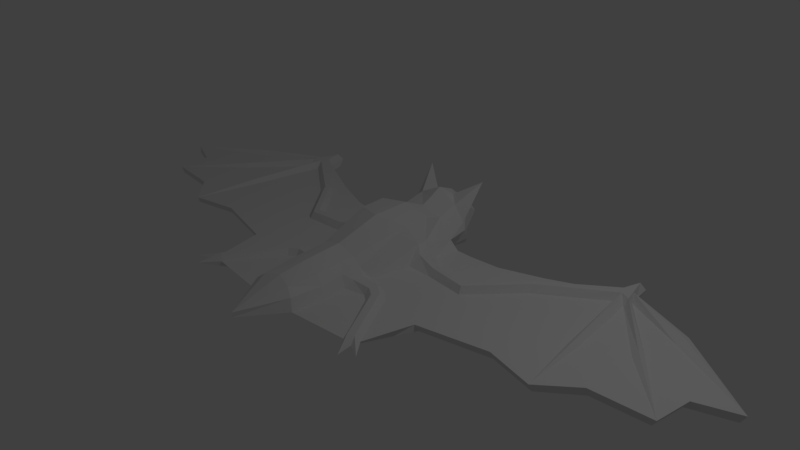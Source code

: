 # Source: nicebat.blend  (saved by Blender 2.78.0; exported with 4.5.12 LTS)
import bpy
from mathutils import Matrix  # noqa: F401  (used for matrix-valued properties, if any)

bpy.ops.wm.read_factory_settings(use_empty=True)
scene = bpy.context.scene
scene.name = 'Scene'

# ---- collections
col_collection_1 = bpy.data.collections.new('Collection 1'); scene.collection.children.link(col_collection_1)

# ---- materials (node trees are filled in below, after node groups)
mat_material = bpy.data.materials.new('Material')
mat_material.alpha_threshold = 0.0
mat_material.use_transparent_shadow = False
mat_material.roughness = 0.5
mat_material.line_color = (0.0, 0.0, 0.0, 1.0)

# ---- material node trees

# ---- world
world_world = bpy.data.worlds.new('World'); scene.world = world_world
world_world.color = (0.05088, 0.05088, 0.05088)
world_world.use_sun_shadow = False
world_world.sun_shadow_jitter_overblur = 0.0
world_world.cycles.sampling_method = 'MANUAL'

# ---- cameras
cam_camera = bpy.data.cameras.new('Camera')
cam_camera.clip_end = 100.0
cam_camera.lens = 35.0
cam_camera.sensor_width = 32.0
cam_camera.sensor_height = 18.0
cam_camera.ortho_scale = 7.314
cam_camera.dof.focus_distance = 0.0
cam_camera.dof.aperture_fstop = 128.0

# ---- lights
light_lamp = bpy.data.lights.new('Lamp', 'POINT')
light_lamp.transmission_factor = 0.0
light_lamp.cutoff_distance = 30.0
light_lamp.energy = 100.0
light_lamp.shadow_buffer_clip_start = 1.001
light_lamp.shadow_soft_size = 0.1
light_lamp.shadow_maximum_resolution = 0.006
light_lamp.use_absolute_resolution = True

# ---- meshes
me_cube = bpy.data.meshes.new('Cube')
me_cube.from_pydata([(0.3737, -1.201, -0.1413), (1.16, -1.365, -0.1413), (0.0, 0.9049, -0.2455), (0.384, -1.529, -0.05101), (0.4069, -1.045, -0.05101), (4.329, -0.1699, -0.05101), (0.0, 1.18, -0.2761), (4.894, 0.5258, -0.05101), (2.726, 1.606, -0.05101), (3.799, 1.328, -0.05101), (2.939, 1.623, -0.05101), (2.817, 1.925, -0.05101), (2.904, 1.877, -0.05101), (3.123, -0.6121, -0.05101), (1.893, 1.212, -0.05101), (0.9103, 0.9617, -0.05101), (1.377, -1.346, -0.05101), (1.538, -0.6803, -0.05101), (1.322, 1.001, -0.05101), (3.558, -0.2342, -0.05101), (2.476, -0.4638, -0.05101), (4.389, 0.3326, -0.05101), (0.0, -2.096, -0.05101), (1.21, -1.444, -0.05101), (1.363, -1.475, -0.05101), (1.395, -1.688, -0.05101), (1.561, -1.57, -0.05101), (4.278, -0.1603, -0.1413), (2.676, 1.518, -0.1413), (4.843, 0.4967, -0.1413), (3.741, 1.265, -0.1413), (2.888, 1.533, -0.1413), (2.766, 1.819, -0.1413), (2.862, 1.872, -0.1413), (3.147, -0.5795, -0.1413), (1.917, 1.146, -0.1413), (0.9341, 0.9087, -0.1413), (1.296, -1.285, -0.1413), (1.562, -0.6433, -0.1413), (1.346, 0.9463, -0.1413), (3.582, -0.2217, -0.1413), (2.499, -0.4358, -0.1413), (4.339, 0.3141, -0.1413), (0.0, -1.514, -0.1413), (0.5544, 0.9265, -0.1413), (1.318, -1.377, 0.01269), (1.239, -1.426, 0.01269), (0.6817, -0.6066, 0.02946), (0.7131, -0.4886, 0.02952), (0.6651, -0.6694, -0.05101), (0.7298, -0.4257, -0.05101), (0.7596, -0.733, -0.05101), (0.8661, -0.608, 0.02621), (0.9105, -0.5561, -0.05101), (0.8043, -0.6806, 0.02616), (0.8742, 0.4276, -0.05101), (1.4, 0.3901, -0.05101), (0.8832, 0.2073, -0.05101), (1.943, 0.9884, -0.05101), (2.778, 1.371, -0.05101), (1.43, 0.1588, -0.05101), (2.969, 1.486, -0.05101), (1.985, 0.7974, -0.05101), (2.931, 1.357, -0.05101), (2.945, 0.2947, -0.05101), (2.368, 0.1945, -0.05101), (3.657, 0.6767, -0.05101), (3.304, 0.4104, -0.05101), (3.791, 1.101, -0.05101), (3.726, 0.8414, -0.05101), (3.065, 0.32, -0.05101), (3.324, 0.2731, -0.1413), (3.705, 1.033, -0.1413), (3.594, 0.8535, -0.1413), (3.48, 0.6482, -0.1413), (3.574, 0.5601, -0.05101), (3.795, 1.215, 0.001528), (2.908, 1.582, 0.04192), (2.768, 1.59, 0.04192), (2.841, 1.835, 0.04192), (1.408, 0.3111, 0.04192), (1.416, 0.2127, 0.04192), (3.005, 0.3073, 0.001528), (3.615, 0.6184, 0.001528), (2.82, 1.473, 0.04192), (2.95, 1.421, 0.04192), (1.958, 0.9511, 0.04192), (0.8852, 0.3471, 0.04192), (0.8832, 0.272, 0.04192), (1.987, 0.8821, 0.04192), (0.6601, 0.9608, -0.05101), (0.4169, -0.4793, 0.03068), (0.4032, -0.6143, 0.03063), (0.4294, -0.3551, -0.05101), (0.3907, -0.7381, -0.05101), (0.5527, 0.1868, -0.03437), (0.6005, 0.4456, 0.09339), (0.6317, 0.5736, -0.03437), (0.5777, 0.3352, 0.09324), (0.3305, -1.496, 0.1043), (0.3471, -1.045, 0.09122), (0.4367, 0.9069, -0.2028), (0.0, -2.096, 0.01379), (0.5283, 0.9608, 0.06086), (0.3589, -0.4613, 0.121), (0.3316, -0.7253, 0.1223), (0.4955, 0.3969, 0.1868), (0.5184, 0.5037, 0.1897), (0.2238, -1.45, 0.1909), (0.0, -1.397, 0.2404), (0.2589, -1.042, 0.2192), (0.321, 0.9591, 0.3119), (0.2693, -0.4927, 0.2518), (0.2509, -0.694, 0.2419), (0.3992, 0.2581, 0.4504), (0.4135, 0.6176, 0.4589), (0.0, -1.051, 0.2884), (0.0, 0.9653, 0.3828), (0.0, -0.4897, 0.333), (0.0, -0.7, 0.3201), (0.0, 0.1196, 0.5196), (0.0, 0.6513, 0.5281), (0.3836, 1.191, -0.1447), (0.4935, 1.272, 0.08401), (0.0, 1.107, 0.4524), (0.3056, 1.257, 0.3962), (0.0, 1.273, 0.5544), (0.0, 1.288, -0.2808), (0.2802, 1.294, -0.2421), (0.3923, 1.387, 0.03654), (0.3058, 1.48, 0.3217), (0.0, 1.516, 0.4534), (0.0, 1.653, -0.3855), (0.1546, 1.66, -0.3646), (0.3222, 1.492, -0.04634), (0.1531, 1.845, 0.07394), (0.0, 1.881, 0.1526), (0.2998, 1.53, -0.2036), (0.0, 1.648, -0.3462), (0.1516, 1.652, -0.3285), (0.3, 1.495, -0.06514), (0.1504, 1.794, 0.02627), (0.0, 1.839, 0.1114), (0.2806, 1.524, -0.19), (0.0, 1.433, -0.1655), (0.1441, 1.431, -0.173), (0.2167, 1.394, -0.06216), (0.1816, 1.451, -0.01096), (0.0, 1.523, 0.04689), (0.2258, 1.387, -0.1114), (0.1088, 1.748, -0.07687), (0.1104, 1.746, 0.07389), (0.1087, 1.631, -0.3472), (0.1123, 1.793, 0.08572), (0.1087, 1.608, -0.3302), (0.1579, 1.746, 0.06654), (0.1127, 1.643, -0.2479), (0.1597, 1.793, 0.07837), (0.1371, 1.61, -0.3279), (0.1371, 1.633, -0.3449), (0.1431, 1.396, 0.4563), (0.4577, 1.267, 0.1841), (0.4713, 1.61, 0.6708), (2.957, 0.2666, -0.1413), (0.6103, -0.1906, -0.1413), (0.0, -0.2279, -0.1967), (2.306, 0.08824, -0.1413), (0.4038, -0.1927, -0.1707), (1.106, -0.1321, -0.1413), (3.232, 0.4502, -0.1413), (0.8829, -0.151, -0.1413), (1.482, -0.05495, -0.1413)], [], [(1, 170, 168, 37), (0, 3, 22, 43), (58, 56, 80, 86), (15, 55, 56, 18), (18, 56, 58, 14), (16, 53, 52, 45), (24, 26, 45), (15, 18, 39, 36), (24, 37, 26), (23, 3, 0, 1), (11, 12, 33, 32), (21, 5, 27, 42), (101, 167, 165, 2), (12, 10, 31, 33), (20, 17, 38, 41), (17, 16, 37, 38), (24, 25, 1), (8, 11, 32, 28), (7, 21, 42, 29), (18, 14, 35, 39), (25, 23, 1), (13, 20, 41, 34), (10, 9, 30, 31), (19, 13, 34, 40), (9, 7, 29, 30), (5, 19, 40, 27), (35, 166, 171, 39), (39, 171, 168, 36), (24, 1, 37), (16, 26, 37), (90, 55, 15), (41, 166, 163, 34), (40, 34, 71), (27, 40, 71, 74), (42, 27, 74, 73), (42, 73, 72, 29), (31, 30, 72, 28), (32, 33, 31, 28), (45, 52, 54, 46), (23, 51, 4, 3), (45, 46, 25), (25, 24, 45), (26, 16, 45), (23, 25, 46), (47, 48, 91, 92), (48, 50, 93, 91), (47, 49, 51, 54), (54, 52, 48, 47), (4, 51, 49, 94), (52, 53, 50, 48), (54, 51, 23, 46), (17, 53, 16), (64, 13, 82), (7, 68, 69, 21), (21, 69, 66, 5), (75, 5, 83), (19, 67, 70, 13), (28, 35, 14, 8), (68, 7, 76), (13, 64, 65, 20), (85, 84, 63), (58, 8, 14), (68, 76, 77, 61), (50, 53, 60, 57), (9, 10, 77, 76), (17, 60, 53), (62, 60, 65), (57, 60, 81, 88), (11, 8, 78, 79), (70, 67, 63), (69, 68, 61), (56, 55, 87, 80), (10, 12, 79, 77), (65, 64, 59), (65, 59, 62), (67, 75, 63), (65, 60, 17, 20), (66, 69, 61), (72, 73, 28), (71, 34, 163, 169), (72, 30, 29), (74, 71, 169), (73, 74, 28), (75, 67, 19, 5), (60, 62, 89, 81), (12, 11, 79), (66, 61, 85, 83), (78, 77, 79), (86, 80, 81, 89), (80, 87, 88, 81), (89, 84, 78, 86), (63, 84, 82, 70), (85, 61, 77), (78, 84, 85), (78, 85, 77), (5, 66, 83), (55, 97, 96, 87), (59, 64, 82, 84), (7, 9, 76), (62, 59, 84, 89), (13, 70, 82), (63, 75, 83, 85), (8, 58, 86, 78), (44, 90, 15, 36), (92, 94, 49, 47), (95, 93, 50, 57), (98, 95, 57, 88), (90, 97, 55), (96, 98, 88, 87), (0, 164, 170, 1), (0, 167, 164), (98, 96, 107, 106), (111, 103, 123, 161, 125), (4, 94, 105, 100), (95, 98, 106), (3, 4, 100, 99), (91, 93, 104), (97, 90, 103, 107), (22, 3, 99, 102), (92, 91, 104, 105), (96, 97, 107), (94, 92, 105), (93, 95, 106, 104), (99, 108, 102), (108, 109, 102), (107, 103, 111, 115), (106, 107, 115, 114), (105, 104, 112, 113), (104, 106, 114, 112), (100, 105, 113, 110), (110, 113, 119, 116), (112, 114, 120, 118), (113, 112, 118, 119), (114, 115, 121, 120), (115, 111, 117, 121), (100, 110, 108, 99), (108, 110, 116, 109), (101, 2, 6, 122), (117, 111, 125, 124), (122, 6, 127, 128), (160, 125, 162), (131, 130, 135, 136), (128, 127, 132, 133), (130, 129, 134, 135), (137, 134, 129, 122), (133, 137, 122, 128), (133, 132, 138, 139), (137, 133, 139, 143), (134, 137, 143, 140), (136, 135, 141, 142), (135, 134, 140, 141), (140, 143, 149, 146), (139, 138, 144, 145), (143, 139, 145, 149), (142, 141, 147, 148), (141, 140, 146, 147), (144, 148, 147, 145), (146, 149, 145, 147), (150, 151, 153), (150, 153, 157), (150, 157, 155), (150, 155, 151), (156, 159, 152), (156, 152, 154), (156, 158, 159), (156, 154, 158), (44, 101, 103, 90), (103, 101, 122, 123), (129, 123, 122), (131, 160, 130), (124, 125, 126), (161, 130, 162), (160, 131, 126), (126, 125, 160), (130, 161, 123, 129), (125, 161, 162), (130, 160, 162), (171, 166, 41, 38), (169, 28, 74), (168, 171, 38, 37), (168, 170, 44, 36), (170, 164, 44), (163, 166, 35, 28), (169, 163, 28), (164, 167, 101, 44), (165, 167, 0, 43)])
me_cube.materials.append(mat_material)
me_cube.use_remesh_preserve_volume = False
me_cube.use_remesh_preserve_attributes = False
me_cube.use_mirror_vertex_groups = False
me_cube.update()

# ---- objects
ob_cube = bpy.data.objects.new('Cube', me_cube)
ob_lamp = bpy.data.objects.new('Lamp', light_lamp)
ob_camera = bpy.data.objects.new('Camera', cam_camera)

# ---- transforms, parenting, visibility, modifiers, constraints
ob_cube.location = (0.0, 0.0, 0.0)
ob_cube.lock_rotations_4d = False
ob_cube.empty_display_type = 'ARROWS'
ob_cube.lineart.crease_threshold = 0.0
_m = ob_cube.modifiers.new('Mirror', 'MIRROR')
_m.use_clip = True
ob_lamp.location = (4.076, 1.005, 5.904)
ob_lamp.rotation_euler = (0.6503, 0.05522, 1.866)
ob_lamp.lock_rotations_4d = False
ob_lamp.empty_display_type = 'ARROWS'
ob_lamp.color = (0.0, 0.0, 0.0, 0.0)
ob_lamp.lineart.crease_threshold = 0.0
ob_camera.location = (7.481, -6.508, 5.344)
ob_camera.rotation_euler = (1.109, 0.0, 0.8149)
ob_camera.lock_rotations_4d = False
ob_camera.empty_display_type = 'ARROWS'
ob_camera.color = (0.0, 0.0, 0.0, 0.0)
ob_camera.display_type = 'WIRE'
ob_camera.lineart.crease_threshold = 0.0

# ---- collection membership
col_collection_1.objects.link(ob_cube)
col_collection_1.objects.link(ob_lamp)
col_collection_1.objects.link(ob_camera)

# ---- scene / render settings (as saved in the file)
scene.camera = ob_camera
scene.frame_start = 1; scene.frame_end = 250; scene.frame_set(1)
scene.render.engine = 'BLENDER_EEVEE_NEXT'
scene.render.resolution_percentage = 50
scene.render.dither_intensity = 0.0
scene.cycles.use_denoising = False
scene.cycles.samples = 128
scene.cycles.sampling_pattern = 'TABULATED_SOBOL'
scene.cycles.light_sampling_threshold = 0.0
scene.cycles.use_adaptive_sampling = False
scene.cycles.use_light_tree = False
scene.cycles.blur_glossy = 0.0
scene.cycles.sample_clamp_indirect = 0.0
scene.view_settings.view_transform = 'Standard'
bpy.context.view_layer.update()
